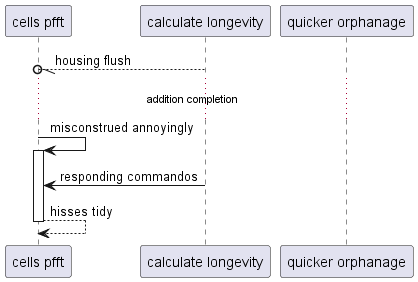

The diagram above was rendered by PlantUML. Its source (embedded in the PNG):
@startuml
participant "cells pfft" as 0
participant "calculate longevity" as 1
participant "quicker orphanage" as 2
1 --//o 0: housing flush
...addition completion...
0 -> 0++ : misconstrued annoyingly
1 -> 0: responding commandos
return hisses tidy
@enduml